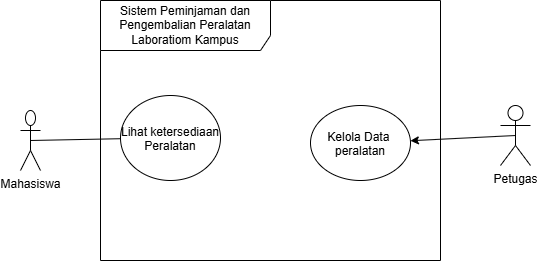

The diagram above was exported from draw.io. Its source (the exported page's mxGraphModel, read from the mxfile embedded in the PNG):
<mxGraphModel dx="548" dy="552" grid="1" gridSize="10" guides="1" tooltips="1" connect="1" arrows="1" fold="1" page="1" pageScale="1" pageWidth="850" pageHeight="1100" math="0" shadow="0">
  <root>
    <mxCell id="0" />
    <mxCell id="1" parent="0" />
    <mxCell id="W3uLJOw2OPC-1k27KtYE-1" parent="1" style="shape=umlFrame;whiteSpace=wrap;html=1;pointerEvents=0;recursiveResize=0;container=1;collapsible=0;width=170;height=50;" value="Sistem Peminjaman dan Pengembalian Peralatan Laboratiom Kampus" vertex="1">
      <mxGeometry height="260" width="340" x="360" y="60" as="geometry" />
    </mxCell>
    <mxCell id="W3uLJOw2OPC-1k27KtYE-5" parent="W3uLJOw2OPC-1k27KtYE-1" style="ellipse;" value="Lihat ketersediaan&#10;Peralatan" vertex="1">
      <mxGeometry height="85" width="100" x="20" y="95" as="geometry" />
    </mxCell>
    <mxCell id="W3uLJOw2OPC-1k27KtYE-7" parent="W3uLJOw2OPC-1k27KtYE-1" style="ellipse;" value="Kelola Data &#10;peralatan" vertex="1">
      <mxGeometry height="75" width="100" x="210" y="105" as="geometry" />
    </mxCell>
    <mxCell id="W3uLJOw2OPC-1k27KtYE-8" edge="1" parent="1" source="W3uLJOw2OPC-1k27KtYE-2" style="edgeStyle=none;html=1;exitX=0.5;exitY=0.5;exitDx=0;exitDy=0;exitPerimeter=0;endArrow=none;endFill=0;" target="W3uLJOw2OPC-1k27KtYE-5">
      <mxGeometry relative="1" as="geometry" />
    </mxCell>
    <mxCell id="W3uLJOw2OPC-1k27KtYE-2" parent="1" style="shape=umlActor;verticalLabelPosition=bottom;verticalAlign=top;html=1;" value="Mahasiswa" vertex="1">
      <mxGeometry height="60" width="20" x="280" y="170" as="geometry" />
    </mxCell>
    <mxCell id="W3uLJOw2OPC-1k27KtYE-9" edge="1" parent="1" source="W3uLJOw2OPC-1k27KtYE-3" style="edgeStyle=none;html=1;exitX=0.5;exitY=0.5;exitDx=0;exitDy=0;exitPerimeter=0;" target="W3uLJOw2OPC-1k27KtYE-7">
      <mxGeometry relative="1" as="geometry" />
    </mxCell>
    <mxCell id="W3uLJOw2OPC-1k27KtYE-3" parent="1" style="shape=umlActor;verticalLabelPosition=bottom;verticalAlign=top;html=1;" value="Petugas" vertex="1">
      <mxGeometry height="60" width="30" x="760" y="165" as="geometry" />
    </mxCell>
  </root>
</mxGraphModel>